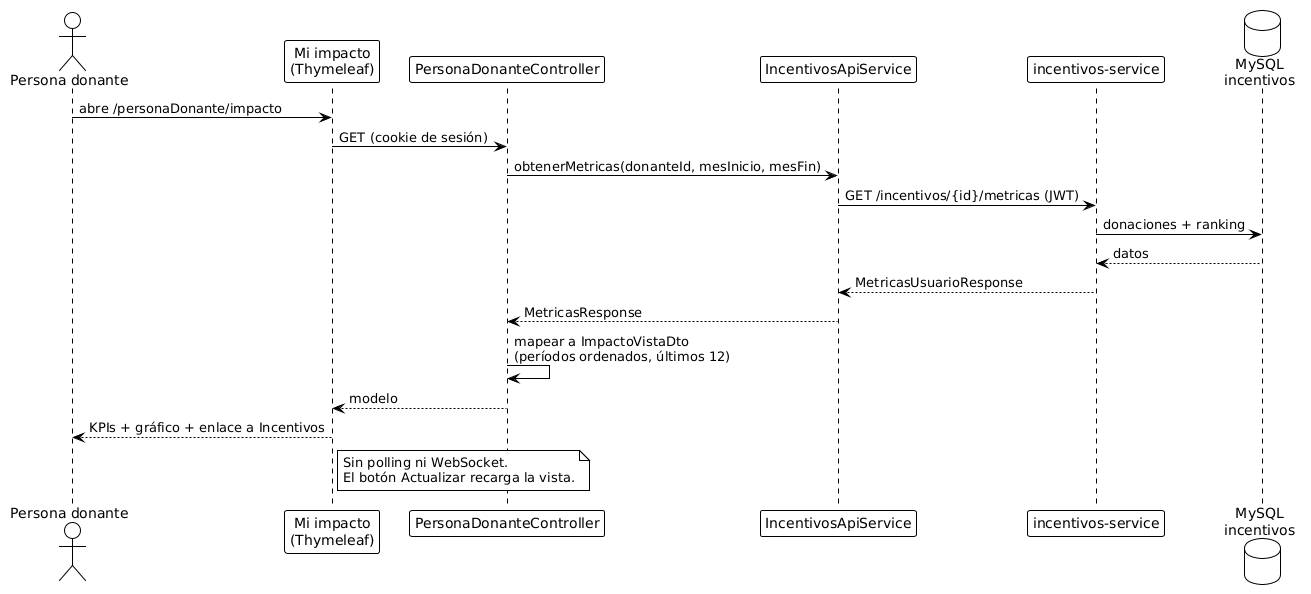

The diagram above was rendered by PlantUML. Its source (embedded in the PNG):
@startuml
!theme plain

actor "Persona donante" as U
participant "Mi impacto\n(Thymeleaf)" as V
participant "PersonaDonanteController" as C
participant "IncentivosApiService" as S
participant "incentivos-service" as I
database "MySQL\nincentivos" as DB

U -> V : abre /personaDonante/impacto
V -> C : GET (cookie de sesión)
C -> S : obtenerMetricas(donanteId, mesInicio, mesFin)
S -> I : GET /incentivos/{id}/metricas (JWT)
I -> DB : donaciones + ranking
DB --> I : datos
I --> S : MetricasUsuarioResponse
S --> C : MetricasResponse
C -> C : mapear a ImpactoVistaDto\n(períodos ordenados, últimos 12)
C --> V : modelo
V --> U : KPIs + gráfico + enlace a Incentivos

note right of V
  Sin polling ni WebSocket.
  El botón Actualizar recarga la vista.
end note
@enduml